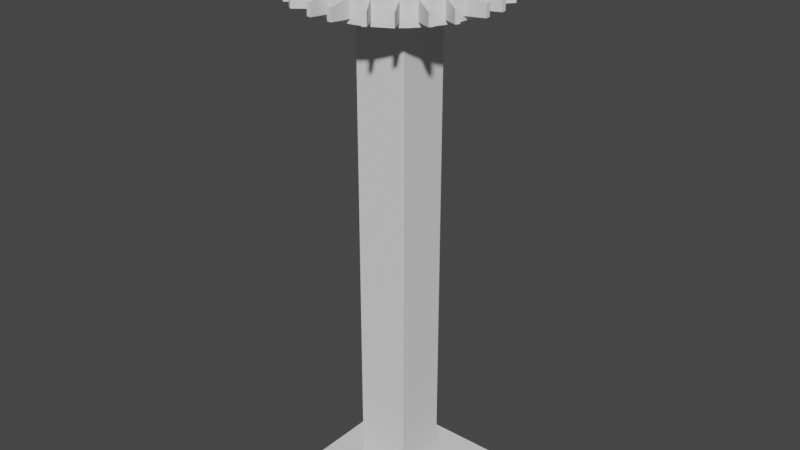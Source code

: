 # Source: dropTower.blend  (saved by Blender 2.93.20; exported with 4.5.12 LTS)
import bpy
from mathutils import Matrix  # noqa: F401  (used for matrix-valued properties, if any)

bpy.ops.wm.read_factory_settings(use_empty=True)
scene = bpy.context.scene
scene.name = 'Scene'

# ---- collections
col_collection = bpy.data.collections.new('Collection'); scene.collection.children.link(col_collection)

# ---- world
world_world = bpy.data.worlds.new('World'); scene.world = world_world
world_world.use_nodes = True; world_world.node_tree.nodes.clear()
_N = world_world.node_tree.nodes; _L = world_world.node_tree.links
n0 = _N.new('ShaderNodeOutputWorld'); n0.name = 'World Output'; n0.location = (300, 300)
n1 = _N.new('ShaderNodeBackground'); n1.name = 'Background'; n1.location = (10, 300)
n1.inputs[0].default_value = (0.05088, 0.05088, 0.05088, 1.0)
_L.new(n1.outputs[0], n0.inputs[0])
n0.is_active_output = True
world_world.color = (0.05088, 0.05088, 0.05088)
world_world.use_sun_shadow = False
world_world.sun_shadow_jitter_overblur = 0.0

# ---- meshes
me_cube_001 = bpy.data.meshes.new('Cube.001')
me_cube_001.from_pydata([(-1.641, -1.641, 0.06374), (-0.5532, -0.5532, 0.1458), (-1.641, 1.641, 0.06374), (-0.5532, 0.5532, 0.1458), (1.641, -1.641, 0.06374), (0.5532, -0.5532, 0.1458), (1.641, 1.641, 0.06374), (0.5532, 0.5532, 0.1458), (-1.641, -1.641, 0.1458), (-1.641, 1.641, 0.1458), (1.641, 1.641, 0.1458), (1.641, -1.641, 0.1458), (-0.5532, -0.5532, 11.14), (-0.5532, 0.5532, 11.14), (0.5532, 0.5532, 11.14), (0.5532, -0.5532, 11.14), (-1.181, -1.181, 11.55), (-1.181, 1.181, 11.55), (1.181, 1.181, 11.55), (1.181, -1.181, 11.55), (-1.181, -1.181, 11.96), (-1.181, 1.181, 11.96), (1.181, 1.181, 11.96), (1.181, -1.181, 11.96)], [], [(0, 8, 9, 2), (2, 9, 10, 6), (6, 10, 11, 4), (4, 11, 8, 0), (2, 6, 4, 0), (5, 7, 14, 15), (1, 3, 9, 8), (3, 7, 10, 9), (7, 5, 11, 10), (5, 1, 8, 11), (13, 12, 16, 17), (3, 1, 12, 13), (1, 5, 15, 12), (7, 3, 13, 14), (16, 19, 23, 20), (12, 15, 19, 16), (14, 13, 17, 18), (15, 14, 18, 19), (22, 21, 20, 23), (18, 17, 21, 22), (19, 18, 22, 23), (17, 16, 20, 21)])
_uv = me_cube_001.uv_layers.new(name='UVMap')
_uv.uv.foreach_set('vector', [0.375, 0.0, 0.625, 0.0, 0.625, 0.25, 0.375, 0.25, 0.375, 0.25, 0.625, 0.25, 0.625, 0.5, 0.375, 0.5, 0.375, 0.5, 0.625, 0.5, 0.625, 0.75, 0.375, 0.75, 0.375, 0.75, 0.625, 0.75, 0.625, 1.0, 0.375, 1.0, 0.125, 0.5, 0.375, 0.5, 0.375, 0.75, 0.125, 0.75, 0.7079, 0.6671, 0.7079, 0.5829, 0.7079, 0.5829, 0.7079, 0.6671, 0.7921, 0.6671, 0.7921, 0.5829, 0.875, 0.5, 0.875, 0.75, 0.7921, 0.5829, 0.7079, 0.5829, 0.625, 0.5, 0.875, 0.5, 0.7079, 0.5829, 0.7079, 0.6671, 0.625, 0.75, 0.625, 0.5, 0.7079, 0.6671, 0.7921, 0.6671, 0.875, 0.75, 0.625, 0.75, 0.7921, 0.5829, 0.7921, 0.6671, 0.7921, 0.6671, 0.7921, 0.5829, 0.7921, 0.5829, 0.7921, 0.6671, 0.7921, 0.6671, 0.7921, 0.5829, 0.7921, 0.6671, 0.7079, 0.6671, 0.7079, 0.6671, 0.7921, 0.6671, 0.7079, 0.5829, 0.7921, 0.5829, 0.7921, 0.5829, 0.7079, 0.5829, 0.7921, 0.6671, 0.7079, 0.6671, 0.7079, 0.6671, 0.7921, 0.6671, 0.7921, 0.6671, 0.7079, 0.6671, 0.7079, 0.6671, 0.7921, 0.6671, 0.7079, 0.5829, 0.7921, 0.5829, 0.7921, 0.5829, 0.7079, 0.5829, 0.7079, 0.6671, 0.7079, 0.5829, 0.7079, 0.5829, 0.7079, 0.6671, 0.7079, 0.5829, 0.7921, 0.5829, 0.7921, 0.6671, 0.7079, 0.6671, 0.7079, 0.5829, 0.7921, 0.5829, 0.7921, 0.5829, 0.7079, 0.5829, 0.7079, 0.6671, 0.7079, 0.5829, 0.7079, 0.5829, 0.7079, 0.6671, 0.7921, 0.5829, 0.7921, 0.6671, 0.7921, 0.6671, 0.7921, 0.5829])
me_cube_001.use_remesh_fix_poles = True
me_cube_001.use_remesh_preserve_attributes = False
me_cube_001.update()
me_cylinder = bpy.data.meshes.new('Cylinder')
me_cylinder.from_pydata([(7.005e-08, 1.624, -0.2943), (7.005e-08, 1.624, 0.2942), (0.3169, 1.593, -0.2943), (0.3169, 1.593, 0.2942), (0.6216, 1.501, -0.2943), (0.6216, 1.501, 0.2942), (0.9024, 1.351, -0.2943), (0.9024, 1.351, 0.2942), (1.149, 1.149, -0.2943), (1.149, 1.149, 0.2942), (1.351, 0.9024, -0.2943), (1.351, 0.9024, 0.2942), (1.501, 0.6216, -0.2943), (1.501, 0.6216, 0.2942), (1.593, 0.3169, -0.2943), (1.593, 0.3169, 0.2942), (1.624, -2.477e-08, -0.2943), (1.624, -2.477e-08, 0.2942), (1.593, -0.3169, -0.2943), (1.593, -0.3169, 0.2942), (1.501, -0.6216, -0.2943), (1.501, -0.6216, 0.2942), (1.351, -0.9024, -0.2943), (1.351, -0.9024, 0.2942), (1.149, -1.149, -0.2943), (1.149, -1.149, 0.2942), (0.9024, -1.351, -0.2943), (0.9024, -1.351, 0.2942), (0.6216, -1.501, -0.2943), (0.6216, -1.501, 0.2942), (0.3169, -1.593, -0.2943), (0.3169, -1.593, 0.2942), (-7.196e-08, -1.624, -0.2943), (-7.196e-08, -1.624, 0.2942), (-0.3169, -1.593, -0.2943), (-0.3169, -1.593, 0.2942), (-0.6216, -1.501, -0.2943), (-0.6216, -1.501, 0.2942), (-0.9024, -1.351, -0.2943), (-0.9024, -1.351, 0.2942), (-1.149, -1.149, -0.2943), (-1.149, -1.149, 0.2942), (-1.351, -0.9024, -0.2943), (-1.351, -0.9024, 0.2942), (-1.501, -0.6216, -0.2943), (-1.501, -0.6216, 0.2942), (-1.593, -0.3169, -0.2943), (-1.593, -0.3169, 0.2942), (-1.624, 6.56e-08, -0.2943), (-1.624, 6.56e-08, 0.2942), (-1.593, 0.3169, -0.2943), (-1.593, 0.3169, 0.2942), (-1.501, 0.6216, -0.2943), (-1.501, 0.6216, 0.2942), (-1.351, 0.9024, -0.2943), (-1.351, 0.9024, 0.2942), (-1.149, 1.149, -0.2943), (-1.149, 1.149, 0.2942), (-0.9024, 1.351, -0.2943), (-0.9024, 1.351, 0.2942), (-0.6216, 1.501, -0.2943), (-0.6216, 1.501, 0.2942), (-0.3169, 1.593, -0.2943), (-0.3169, 1.593, 0.2942)], [], [(0, 1, 3, 2), (2, 3, 5, 4), (4, 5, 7, 6), (6, 7, 9, 8), (8, 9, 11, 10), (10, 11, 13, 12), (12, 13, 15, 14), (14, 15, 17, 16), (16, 17, 19, 18), (18, 19, 21, 20), (20, 21, 23, 22), (22, 23, 25, 24), (24, 25, 27, 26), (26, 27, 29, 28), (28, 29, 31, 30), (30, 31, 33, 32), (32, 33, 35, 34), (34, 35, 37, 36), (36, 37, 39, 38), (38, 39, 41, 40), (40, 41, 43, 42), (42, 43, 45, 44), (44, 45, 47, 46), (46, 47, 49, 48), (48, 49, 51, 50), (50, 51, 53, 52), (52, 53, 55, 54), (54, 55, 57, 56), (56, 57, 59, 58), (58, 59, 61, 60), (3, 1, 63, 61, 59, 57, 55, 53, 51, 49, 47, 45, 43, 41, 39, 37, 35, 33, 31, 29, 27, 25, 23, 21, 19, 17, 15, 13, 11, 9, 7, 5), (60, 61, 63, 62), (62, 63, 1, 0), (0, 2, 4, 6, 8, 10, 12, 14, 16, 18, 20, 22, 24, 26, 28, 30, 32, 34, 36, 38, 40, 42, 44, 46, 48, 50, 52, 54, 56, 58, 60, 62)])
_uv = me_cylinder.uv_layers.new(name='UVMap')
_uv.uv.foreach_set('vector', [1.0, 0.5, 1.0, 1.0, 0.9688, 1.0, 0.9688, 0.5, 0.9688, 0.5, 0.9688, 1.0, 0.9375, 1.0, 0.9375, 0.5, 0.9375, 0.5, 0.9375, 1.0, 0.9062, 1.0, 0.9062, 0.5, 0.9062, 0.5, 0.9062, 1.0, 0.875, 1.0, 0.875, 0.5, 0.875, 0.5, 0.875, 1.0, 0.8438, 1.0, 0.8438, 0.5, 0.8438, 0.5, 0.8438, 1.0, 0.8125, 1.0, 0.8125, 0.5, 0.8125, 0.5, 0.8125, 1.0, 0.7812, 1.0, 0.7812, 0.5, 0.7812, 0.5, 0.7812, 1.0, 0.75, 1.0, 0.75, 0.5, 0.75, 0.5, 0.75, 1.0, 0.7188, 1.0, 0.7188, 0.5, 0.7188, 0.5, 0.7188, 1.0, 0.6875, 1.0, 0.6875, 0.5, 0.6875, 0.5, 0.6875, 1.0, 0.6562, 1.0, 0.6562, 0.5, 0.6562, 0.5, 0.6562, 1.0, 0.625, 1.0, 0.625, 0.5, 0.625, 0.5, 0.625, 1.0, 0.5938, 1.0, 0.5938, 0.5, 0.5938, 0.5, 0.5938, 1.0, 0.5625, 1.0, 0.5625, 0.5, 0.5625, 0.5, 0.5625, 1.0, 0.5312, 1.0, 0.5312, 0.5, 0.5312, 0.5, 0.5312, 1.0, 0.5, 1.0, 0.5, 0.5, 0.5, 0.5, 0.5, 1.0, 0.4688, 1.0, 0.4688, 0.5, 0.4688, 0.5, 0.4688, 1.0, 0.4375, 1.0, 0.4375, 0.5, 0.4375, 0.5, 0.4375, 1.0, 0.4062, 1.0, 0.4062, 0.5, 0.4062, 0.5, 0.4062, 1.0, 0.375, 1.0, 0.375, 0.5, 0.375, 0.5, 0.375, 1.0, 0.3438, 1.0, 0.3438, 0.5, 0.3438, 0.5, 0.3438, 1.0, 0.3125, 1.0, 0.3125, 0.5, 0.3125, 0.5, 0.3125, 1.0, 0.2812, 1.0, 0.2812, 0.5, 0.2812, 0.5, 0.2812, 1.0, 0.25, 1.0, 0.25, 0.5, 0.25, 0.5, 0.25, 1.0, 0.2188, 1.0, 0.2188, 0.5, 0.2188, 0.5, 0.2188, 1.0, 0.1875, 1.0, 0.1875, 0.5, 0.1875, 0.5, 0.1875, 1.0, 0.1562, 1.0, 0.1562, 0.5, 0.1562, 0.5, 0.1562, 1.0, 0.125, 1.0, 0.125, 0.5, 0.125, 0.5, 0.125, 1.0, 0.09375, 1.0, 0.09375, 0.5, 0.09375, 0.5, 0.09375, 1.0, 0.0625, 1.0, 0.0625, 0.5, 0.2968, 0.4854, 0.25, 0.49, 0.2032, 0.4854, 0.1582, 0.4717, 0.1167, 0.4496, 0.08029, 0.4197, 0.05045, 0.3833, 0.02827, 0.3418, 0.01461, 0.2968, 0.01, 0.25, 0.01461, 0.2032, 0.02827, 0.1582, 0.05045, 0.1167, 0.08029, 0.08029, 0.1167, 0.05045, 0.1582, 0.02827, 0.2032, 0.01461, 0.25, 0.01, 0.2968, 0.01461, 0.3418, 0.02827, 0.3833, 0.05045, 0.4197, 0.08029, 0.4496, 0.1167, 0.4717, 0.1582, 0.4854, 0.2032, 0.49, 0.25, 0.4854, 0.2968, 0.4717, 0.3418, 0.4496, 0.3833, 0.4197, 0.4197, 0.3833, 0.4496, 0.3418, 0.4717, 0.0625, 0.5, 0.0625, 1.0, 0.03125, 1.0, 0.03125, 0.5, 0.03125, 0.5, 0.03125, 1.0, 0.0, 1.0, 0.0, 0.5, 0.75, 0.49, 0.7968, 0.4854, 0.8418, 0.4717, 0.8833, 0.4496, 0.9197, 0.4197, 0.9496, 0.3833, 0.9717, 0.3418, 0.9854, 0.2968, 0.99, 0.25, 0.9854, 0.2032, 0.9717, 0.1582, 0.9496, 0.1167, 0.9197, 0.08029, 0.8833, 0.05045, 0.8418, 0.02827, 0.7968, 0.01461, 0.75, 0.01, 0.7032, 0.01461, 0.6582, 0.02827, 0.6167, 0.05045, 0.5803, 0.08029, 0.5504, 0.1167, 0.5283, 0.1582, 0.5146, 0.2032, 0.51, 0.25, 0.5146, 0.2968, 0.5283, 0.3418, 0.5504, 0.3833, 0.5803, 0.4197, 0.6167, 0.4496, 0.6582, 0.4717, 0.7032, 0.4854])
me_cylinder.use_remesh_fix_poles = True
me_cylinder.use_remesh_preserve_attributes = False
me_cylinder.update()
me_cube_002 = bpy.data.meshes.new('Cube.002')
me_cube_002.from_pydata([(0.4268, -0.271, 0.01368), (-0.3939, 0.271, 0.09575), (0.4268, -0.271, -0.2325), (0.4268, 0.271, 0.01368), (0.4268, 0.271, -0.2325), (-0.3939, 0.271, 0.01368), (-0.3939, 0.271, -0.1505), (-0.3939, -0.271, -0.1505), (-0.3939, -0.271, 0.09575), (-0.3939, -0.271, 0.01368), (0.4268, 0.271, 0.2599), (0.4268, -0.271, 0.2599), (0.363, -0.2071, 0.01368), (-0.3939, 0.1807, 0.09575), (0.3609, -0.2092, -0.2325), (0.363, 0.2071, 0.01368), (0.3609, 0.2092, -0.2325), (-0.3939, 0.1807, 0.01368), (-0.3939, 0.1807, -0.1505), (-0.3939, -0.1807, -0.1505), (-0.3939, -0.1807, 0.09575), (-0.3939, -0.1807, 0.01368), (0.3589, 0.2115, 0.2599), (0.3589, -0.2115, 0.2599)], [], [(5, 1, 10, 3), (3, 10, 11, 0), (0, 11, 8, 9), (2, 0, 9, 7), (6, 5, 3, 4), (4, 3, 0, 2), (17, 15, 22, 13), (15, 12, 23, 22), (12, 21, 20, 23), (14, 19, 21, 12), (18, 16, 15, 17), (16, 14, 12, 15), (7, 9, 21, 19), (9, 8, 20, 21), (5, 6, 18, 17), (6, 4, 16, 18), (10, 1, 13, 22), (4, 2, 14, 16), (11, 10, 22, 23), (2, 7, 19, 14), (8, 11, 23, 20), (1, 5, 17, 13)])
_uv = me_cube_002.uv_layers.new(name='UVMap')
_uv.uv.foreach_set('vector', [0.5, 0.25, 0.625, 0.25, 0.625, 0.5, 0.5, 0.5, 0.5, 0.5, 0.625, 0.5, 0.625, 0.75, 0.5, 0.75, 0.5, 0.75, 0.625, 0.75, 0.625, 1.0, 0.5, 1.0, 0.375, 0.75, 0.5, 0.75, 0.5, 1.0, 0.375, 1.0, 0.375, 0.25, 0.5, 0.25, 0.5, 0.5, 0.375, 0.5, 0.375, 0.5, 0.5, 0.5, 0.5, 0.75, 0.375, 0.75, 0.5, 0.25, 0.5, 0.5, 0.625, 0.5, 0.625, 0.25, 0.5, 0.5, 0.5, 0.75, 0.625, 0.75, 0.625, 0.5, 0.5, 0.75, 0.5, 1.0, 0.625, 1.0, 0.625, 0.75, 0.375, 0.75, 0.375, 1.0, 0.5, 1.0, 0.5, 0.75, 0.375, 0.25, 0.375, 0.5, 0.5, 0.5, 0.5, 0.25, 0.375, 0.5, 0.375, 0.75, 0.5, 0.75, 0.5, 0.5, 0.375, 1.0, 0.5, 1.0, 0.5, 1.0, 0.375, 1.0, 0.5, 1.0, 0.625, 1.0, 0.625, 1.0, 0.5, 1.0, 0.5, 0.25, 0.375, 0.25, 0.375, 0.25, 0.5, 0.25, 0.375, 0.25, 0.375, 0.5, 0.375, 0.5, 0.375, 0.25, 0.625, 0.5, 0.625, 0.25, 0.625, 0.25, 0.625, 0.5, 0.375, 0.5, 0.375, 0.75, 0.375, 0.75, 0.375, 0.5, 0.625, 0.75, 0.625, 0.5, 0.625, 0.5, 0.625, 0.75, 0.375, 0.75, 0.375, 1.0, 0.375, 1.0, 0.375, 0.75, 0.625, 1.0, 0.625, 0.75, 0.625, 0.75, 0.625, 1.0, 0.625, 0.25, 0.5, 0.25, 0.5, 0.25, 0.625, 0.25])
me_cube_002.use_remesh_fix_poles = True
me_cube_002.use_remesh_preserve_attributes = False
me_cube_002.update()
me_cube_003 = bpy.data.meshes.new('Cube.003')
me_cube_003.from_pydata([(0.5051, -0.02123, 0.01368), (0.5051, -0.02123, -0.2325), (0.2342, 0.4481, 0.01368), (-0.2056, -0.4316, 0.01368), (0.5051, -0.02123, 0.2599), (0.2342, 0.4481, 0.2599), (-0.2056, -0.4316, 0.09575), (0.4166, -0.003755, 0.2599), (0.205, 0.3626, 0.2599), (-0.2508, -0.3534, 0.09575), (0.4179, 0.002132, 0.01368), (0.4172, -0.0007372, -0.2325), (0.2108, 0.3609, 0.01368), (-0.2508, -0.3534, 0.01368), (-0.2508, -0.3534, -0.1505), (-0.2056, -0.4316, -0.1505), (0.208, 0.3617, -0.2325), (-0.4315, -0.04048, 0.01368), (-0.4315, -0.04048, -0.1505), (-0.4315, -0.04048, 0.09575), (-0.4766, 0.03771, 0.01368), (-0.4766, 0.03771, -0.1505), (-0.4766, 0.03771, 0.09575), (0.2342, 0.4481, -0.2325)], [], [(23, 2, 0, 1), (1, 0, 3, 15), (2, 5, 4, 0), (0, 4, 6, 3), (4, 5, 8, 7), (6, 4, 7, 9), (12, 10, 7, 8), (10, 13, 9, 7), (16, 11, 10, 12), (11, 14, 13, 10), (15, 3, 13, 14), (3, 6, 9, 13), (1, 15, 14, 11), (18, 16, 12, 17), (17, 12, 8, 19), (20, 21, 18, 17), (22, 20, 17, 19), (21, 20, 2, 23), (20, 22, 5, 2), (5, 22, 19, 8), (21, 23, 16, 18), (23, 1, 11, 16)])
_uv = me_cube_003.uv_layers.new(name='UVMap')
_uv.uv.foreach_set('vector', [0.375, 0.5, 0.5, 0.5, 0.5, 0.75, 0.375, 0.75, 0.375, 0.75, 0.5, 0.75, 0.5, 1.0, 0.375, 1.0, 0.5, 0.5, 0.625, 0.5, 0.625, 0.75, 0.5, 0.75, 0.5, 0.75, 0.625, 0.75, 0.625, 1.0, 0.5, 1.0, 0.625, 0.75, 0.625, 0.5, 0.625, 0.5, 0.625, 0.75, 0.625, 1.0, 0.625, 0.75, 0.625, 0.75, 0.625, 1.0, 0.5, 0.5, 0.5, 0.75, 0.625, 0.75, 0.625, 0.5, 0.5, 0.75, 0.5, 1.0, 0.625, 1.0, 0.625, 0.75, 0.375, 0.5, 0.375, 0.75, 0.5, 0.75, 0.5, 0.5, 0.375, 0.75, 0.375, 1.0, 0.5, 1.0, 0.5, 0.75, 0.375, 1.0, 0.5, 1.0, 0.5, 1.0, 0.375, 1.0, 0.5, 1.0, 0.625, 1.0, 0.625, 1.0, 0.5, 1.0, 0.375, 0.75, 0.375, 1.0, 0.375, 1.0, 0.375, 0.75, 0.375, 0.25, 0.375, 0.5, 0.5, 0.5, 0.5, 0.25, 0.5, 0.25, 0.5, 0.5, 0.625, 0.5, 0.625, 0.25, 0.5, 0.25, 0.375, 0.25, 0.375, 0.25, 0.5, 0.25, 0.625, 0.25, 0.5, 0.25, 0.5, 0.25, 0.625, 0.25, 0.375, 0.25, 0.5, 0.25, 0.5, 0.5, 0.375, 0.5, 0.5, 0.25, 0.625, 0.25, 0.625, 0.5, 0.5, 0.5, 0.625, 0.5, 0.625, 0.25, 0.625, 0.25, 0.625, 0.5, 0.375, 0.25, 0.375, 0.5, 0.375, 0.5, 0.375, 0.25, 0.375, 0.5, 0.375, 0.75, 0.375, 0.75, 0.375, 0.5])
me_cube_003.use_remesh_fix_poles = True
me_cube_003.use_remesh_preserve_attributes = False
me_cube_003.update()
me_cube_004 = bpy.data.meshes.new('Cube.004')
me_cube_004.from_pydata([(0.4481, 0.2342, 0.01368), (0.4481, 0.2342, -0.2325), (-0.02123, 0.5051, 0.01368), (0.03771, -0.4766, 0.01368), (0.4481, 0.2342, 0.2599), (-0.02123, 0.5051, 0.2599), (0.03771, -0.4766, 0.09575), (0.3626, 0.205, 0.2599), (-0.003755, 0.4166, 0.2599), (-0.04048, -0.4315, 0.09575), (0.3609, 0.2108, 0.01368), (0.3617, 0.208, -0.2325), (0.002132, 0.4179, 0.01368), (-0.04048, -0.4315, 0.01368), (-0.04048, -0.4315, -0.1505), (0.03771, -0.4766, -0.1505), (-0.0007372, 0.4172, -0.2325), (-0.3534, -0.2508, 0.01368), (-0.3534, -0.2508, -0.1505), (-0.3534, -0.2508, 0.09575), (-0.4316, -0.2056, 0.01368), (-0.4316, -0.2056, -0.1505), (-0.4316, -0.2056, 0.09575), (-0.02123, 0.5051, -0.2325)], [], [(23, 2, 0, 1), (1, 0, 3, 15), (2, 5, 4, 0), (0, 4, 6, 3), (4, 5, 8, 7), (6, 4, 7, 9), (12, 10, 7, 8), (10, 13, 9, 7), (16, 11, 10, 12), (11, 14, 13, 10), (15, 3, 13, 14), (3, 6, 9, 13), (1, 15, 14, 11), (18, 16, 12, 17), (17, 12, 8, 19), (20, 21, 18, 17), (22, 20, 17, 19), (21, 20, 2, 23), (20, 22, 5, 2), (5, 22, 19, 8), (21, 23, 16, 18), (23, 1, 11, 16)])
_uv = me_cube_004.uv_layers.new(name='UVMap')
_uv.uv.foreach_set('vector', [0.375, 0.5, 0.5, 0.5, 0.5, 0.75, 0.375, 0.75, 0.375, 0.75, 0.5, 0.75, 0.5, 1.0, 0.375, 1.0, 0.5, 0.5, 0.625, 0.5, 0.625, 0.75, 0.5, 0.75, 0.5, 0.75, 0.625, 0.75, 0.625, 1.0, 0.5, 1.0, 0.625, 0.75, 0.625, 0.5, 0.625, 0.5, 0.625, 0.75, 0.625, 1.0, 0.625, 0.75, 0.625, 0.75, 0.625, 1.0, 0.5, 0.5, 0.5, 0.75, 0.625, 0.75, 0.625, 0.5, 0.5, 0.75, 0.5, 1.0, 0.625, 1.0, 0.625, 0.75, 0.375, 0.5, 0.375, 0.75, 0.5, 0.75, 0.5, 0.5, 0.375, 0.75, 0.375, 1.0, 0.5, 1.0, 0.5, 0.75, 0.375, 1.0, 0.5, 1.0, 0.5, 1.0, 0.375, 1.0, 0.5, 1.0, 0.625, 1.0, 0.625, 1.0, 0.5, 1.0, 0.375, 0.75, 0.375, 1.0, 0.375, 1.0, 0.375, 0.75, 0.375, 0.25, 0.375, 0.5, 0.5, 0.5, 0.5, 0.25, 0.5, 0.25, 0.5, 0.5, 0.625, 0.5, 0.625, 0.25, 0.5, 0.25, 0.375, 0.25, 0.375, 0.25, 0.5, 0.25, 0.625, 0.25, 0.5, 0.25, 0.5, 0.25, 0.625, 0.25, 0.375, 0.25, 0.5, 0.25, 0.5, 0.5, 0.375, 0.5, 0.5, 0.25, 0.625, 0.25, 0.625, 0.5, 0.5, 0.5, 0.625, 0.5, 0.625, 0.25, 0.625, 0.25, 0.625, 0.5, 0.375, 0.25, 0.375, 0.5, 0.375, 0.5, 0.375, 0.25, 0.375, 0.5, 0.375, 0.75, 0.375, 0.75, 0.375, 0.5])
me_cube_004.use_remesh_fix_poles = True
me_cube_004.use_remesh_preserve_attributes = False
me_cube_004.update()
me_cube_005 = bpy.data.meshes.new('Cube.005')
me_cube_005.from_pydata([(0.271, 0.4268, 0.01368), (0.271, 0.4268, -0.2325), (-0.271, 0.4268, 0.01368), (0.271, -0.3939, 0.01368), (0.271, 0.4268, 0.2599), (-0.271, 0.4268, 0.2599), (0.271, -0.3939, 0.09575), (0.2115, 0.3589, 0.2599), (-0.2115, 0.3589, 0.2599), (0.1807, -0.3939, 0.09575), (0.2071, 0.363, 0.01368), (0.2092, 0.3609, -0.2325), (-0.2071, 0.363, 0.01368), (0.1807, -0.3939, 0.01368), (0.1807, -0.3939, -0.1505), (0.271, -0.3939, -0.1505), (-0.2092, 0.3609, -0.2325), (-0.1807, -0.3939, 0.01368), (-0.1807, -0.3939, -0.1505), (-0.1807, -0.3939, 0.09575), (-0.271, -0.3939, 0.01368), (-0.271, -0.3939, -0.1505), (-0.271, -0.3939, 0.09575), (-0.271, 0.4268, -0.2325)], [], [(23, 2, 0, 1), (1, 0, 3, 15), (2, 5, 4, 0), (0, 4, 6, 3), (4, 5, 8, 7), (6, 4, 7, 9), (12, 10, 7, 8), (10, 13, 9, 7), (16, 11, 10, 12), (11, 14, 13, 10), (15, 3, 13, 14), (3, 6, 9, 13), (1, 15, 14, 11), (18, 16, 12, 17), (17, 12, 8, 19), (20, 21, 18, 17), (22, 20, 17, 19), (21, 20, 2, 23), (20, 22, 5, 2), (5, 22, 19, 8), (21, 23, 16, 18), (23, 1, 11, 16)])
_uv = me_cube_005.uv_layers.new(name='UVMap')
_uv.uv.foreach_set('vector', [0.375, 0.5, 0.5, 0.5, 0.5, 0.75, 0.375, 0.75, 0.375, 0.75, 0.5, 0.75, 0.5, 1.0, 0.375, 1.0, 0.5, 0.5, 0.625, 0.5, 0.625, 0.75, 0.5, 0.75, 0.5, 0.75, 0.625, 0.75, 0.625, 1.0, 0.5, 1.0, 0.625, 0.75, 0.625, 0.5, 0.625, 0.5, 0.625, 0.75, 0.625, 1.0, 0.625, 0.75, 0.625, 0.75, 0.625, 1.0, 0.5, 0.5, 0.5, 0.75, 0.625, 0.75, 0.625, 0.5, 0.5, 0.75, 0.5, 1.0, 0.625, 1.0, 0.625, 0.75, 0.375, 0.5, 0.375, 0.75, 0.5, 0.75, 0.5, 0.5, 0.375, 0.75, 0.375, 1.0, 0.5, 1.0, 0.5, 0.75, 0.375, 1.0, 0.5, 1.0, 0.5, 1.0, 0.375, 1.0, 0.5, 1.0, 0.625, 1.0, 0.625, 1.0, 0.5, 1.0, 0.375, 0.75, 0.375, 1.0, 0.375, 1.0, 0.375, 0.75, 0.375, 0.25, 0.375, 0.5, 0.5, 0.5, 0.5, 0.25, 0.5, 0.25, 0.5, 0.5, 0.625, 0.5, 0.625, 0.25, 0.5, 0.25, 0.375, 0.25, 0.375, 0.25, 0.5, 0.25, 0.625, 0.25, 0.5, 0.25, 0.5, 0.25, 0.625, 0.25, 0.375, 0.25, 0.5, 0.25, 0.5, 0.5, 0.375, 0.5, 0.5, 0.25, 0.625, 0.25, 0.625, 0.5, 0.5, 0.5, 0.625, 0.5, 0.625, 0.25, 0.625, 0.25, 0.625, 0.5, 0.375, 0.25, 0.375, 0.5, 0.375, 0.5, 0.375, 0.25, 0.375, 0.5, 0.375, 0.75, 0.375, 0.75, 0.375, 0.5])
me_cube_005.use_remesh_fix_poles = True
me_cube_005.use_remesh_preserve_attributes = False
me_cube_005.update()
me_cube_006 = bpy.data.meshes.new('Cube.006')
me_cube_006.from_pydata([(0.02123, 0.5051, 0.01368), (0.02123, 0.5051, -0.2325), (-0.4481, 0.2342, 0.01368), (0.4316, -0.2056, 0.01368), (0.02123, 0.5051, 0.2599), (-0.4481, 0.2342, 0.2599), (0.4316, -0.2056, 0.09575), (0.003755, 0.4166, 0.2599), (-0.3626, 0.205, 0.2599), (0.3534, -0.2508, 0.09575), (-0.002132, 0.4179, 0.01368), (0.0007372, 0.4172, -0.2325), (-0.3609, 0.2108, 0.01368), (0.3534, -0.2508, 0.01368), (0.3534, -0.2508, -0.1505), (0.4316, -0.2056, -0.1505), (-0.3617, 0.208, -0.2325), (0.04048, -0.4315, 0.01368), (0.04048, -0.4315, -0.1505), (0.04048, -0.4315, 0.09575), (-0.03771, -0.4766, 0.01368), (-0.03771, -0.4766, -0.1505), (-0.03771, -0.4766, 0.09575), (-0.4481, 0.2342, -0.2325)], [], [(23, 2, 0, 1), (1, 0, 3, 15), (2, 5, 4, 0), (0, 4, 6, 3), (4, 5, 8, 7), (6, 4, 7, 9), (12, 10, 7, 8), (10, 13, 9, 7), (16, 11, 10, 12), (11, 14, 13, 10), (15, 3, 13, 14), (3, 6, 9, 13), (1, 15, 14, 11), (18, 16, 12, 17), (17, 12, 8, 19), (20, 21, 18, 17), (22, 20, 17, 19), (21, 20, 2, 23), (20, 22, 5, 2), (5, 22, 19, 8), (21, 23, 16, 18), (23, 1, 11, 16)])
_uv = me_cube_006.uv_layers.new(name='UVMap')
_uv.uv.foreach_set('vector', [0.375, 0.5, 0.5, 0.5, 0.5, 0.75, 0.375, 0.75, 0.375, 0.75, 0.5, 0.75, 0.5, 1.0, 0.375, 1.0, 0.5, 0.5, 0.625, 0.5, 0.625, 0.75, 0.5, 0.75, 0.5, 0.75, 0.625, 0.75, 0.625, 1.0, 0.5, 1.0, 0.625, 0.75, 0.625, 0.5, 0.625, 0.5, 0.625, 0.75, 0.625, 1.0, 0.625, 0.75, 0.625, 0.75, 0.625, 1.0, 0.5, 0.5, 0.5, 0.75, 0.625, 0.75, 0.625, 0.5, 0.5, 0.75, 0.5, 1.0, 0.625, 1.0, 0.625, 0.75, 0.375, 0.5, 0.375, 0.75, 0.5, 0.75, 0.5, 0.5, 0.375, 0.75, 0.375, 1.0, 0.5, 1.0, 0.5, 0.75, 0.375, 1.0, 0.5, 1.0, 0.5, 1.0, 0.375, 1.0, 0.5, 1.0, 0.625, 1.0, 0.625, 1.0, 0.5, 1.0, 0.375, 0.75, 0.375, 1.0, 0.375, 1.0, 0.375, 0.75, 0.375, 0.25, 0.375, 0.5, 0.5, 0.5, 0.5, 0.25, 0.5, 0.25, 0.5, 0.5, 0.625, 0.5, 0.625, 0.25, 0.5, 0.25, 0.375, 0.25, 0.375, 0.25, 0.5, 0.25, 0.625, 0.25, 0.5, 0.25, 0.5, 0.25, 0.625, 0.25, 0.375, 0.25, 0.5, 0.25, 0.5, 0.5, 0.375, 0.5, 0.5, 0.25, 0.625, 0.25, 0.625, 0.5, 0.5, 0.5, 0.625, 0.5, 0.625, 0.25, 0.625, 0.25, 0.625, 0.5, 0.375, 0.25, 0.375, 0.5, 0.375, 0.5, 0.375, 0.25, 0.375, 0.5, 0.375, 0.75, 0.375, 0.75, 0.375, 0.5])
me_cube_006.use_remesh_fix_poles = True
me_cube_006.use_remesh_preserve_attributes = False
me_cube_006.update()
me_cube_007 = bpy.data.meshes.new('Cube.007')
me_cube_007.from_pydata([(-0.2342, 0.4481, 0.01368), (-0.2342, 0.4481, -0.2325), (-0.5051, -0.02123, 0.01368), (0.4766, 0.03771, 0.01368), (-0.2342, 0.4481, 0.2599), (-0.5051, -0.02123, 0.2599), (0.4766, 0.03771, 0.09575), (-0.205, 0.3626, 0.2599), (-0.4166, -0.003755, 0.2599), (0.4315, -0.04048, 0.09575), (-0.2108, 0.3609, 0.01368), (-0.208, 0.3617, -0.2325), (-0.4179, 0.002132, 0.01368), (0.4315, -0.04048, 0.01368), (0.4315, -0.04048, -0.1505), (0.4766, 0.03771, -0.1505), (-0.4172, -0.0007371, -0.2325), (0.2508, -0.3534, 0.01368), (0.2508, -0.3534, -0.1505), (0.2508, -0.3534, 0.09575), (0.2056, -0.4316, 0.01368), (0.2056, -0.4316, -0.1505), (0.2056, -0.4316, 0.09575), (-0.5051, -0.02123, -0.2325)], [], [(23, 2, 0, 1), (1, 0, 3, 15), (2, 5, 4, 0), (0, 4, 6, 3), (4, 5, 8, 7), (6, 4, 7, 9), (12, 10, 7, 8), (10, 13, 9, 7), (16, 11, 10, 12), (11, 14, 13, 10), (15, 3, 13, 14), (3, 6, 9, 13), (1, 15, 14, 11), (18, 16, 12, 17), (17, 12, 8, 19), (20, 21, 18, 17), (22, 20, 17, 19), (21, 20, 2, 23), (20, 22, 5, 2), (5, 22, 19, 8), (21, 23, 16, 18), (23, 1, 11, 16)])
_uv = me_cube_007.uv_layers.new(name='UVMap')
_uv.uv.foreach_set('vector', [0.375, 0.5, 0.5, 0.5, 0.5, 0.75, 0.375, 0.75, 0.375, 0.75, 0.5, 0.75, 0.5, 1.0, 0.375, 1.0, 0.5, 0.5, 0.625, 0.5, 0.625, 0.75, 0.5, 0.75, 0.5, 0.75, 0.625, 0.75, 0.625, 1.0, 0.5, 1.0, 0.625, 0.75, 0.625, 0.5, 0.625, 0.5, 0.625, 0.75, 0.625, 1.0, 0.625, 0.75, 0.625, 0.75, 0.625, 1.0, 0.5, 0.5, 0.5, 0.75, 0.625, 0.75, 0.625, 0.5, 0.5, 0.75, 0.5, 1.0, 0.625, 1.0, 0.625, 0.75, 0.375, 0.5, 0.375, 0.75, 0.5, 0.75, 0.5, 0.5, 0.375, 0.75, 0.375, 1.0, 0.5, 1.0, 0.5, 0.75, 0.375, 1.0, 0.5, 1.0, 0.5, 1.0, 0.375, 1.0, 0.5, 1.0, 0.625, 1.0, 0.625, 1.0, 0.5, 1.0, 0.375, 0.75, 0.375, 1.0, 0.375, 1.0, 0.375, 0.75, 0.375, 0.25, 0.375, 0.5, 0.5, 0.5, 0.5, 0.25, 0.5, 0.25, 0.5, 0.5, 0.625, 0.5, 0.625, 0.25, 0.5, 0.25, 0.375, 0.25, 0.375, 0.25, 0.5, 0.25, 0.625, 0.25, 0.5, 0.25, 0.5, 0.25, 0.625, 0.25, 0.375, 0.25, 0.5, 0.25, 0.5, 0.5, 0.375, 0.5, 0.5, 0.25, 0.625, 0.25, 0.625, 0.5, 0.5, 0.5, 0.625, 0.5, 0.625, 0.25, 0.625, 0.25, 0.625, 0.5, 0.375, 0.25, 0.375, 0.5, 0.375, 0.5, 0.375, 0.25, 0.375, 0.5, 0.375, 0.75, 0.375, 0.75, 0.375, 0.5])
me_cube_007.use_remesh_fix_poles = True
me_cube_007.use_remesh_preserve_attributes = False
me_cube_007.update()
me_cube_008 = bpy.data.meshes.new('Cube.008')
me_cube_008.from_pydata([(-0.4268, 0.271, 0.01368), (-0.4268, 0.271, -0.2325), (-0.4268, -0.271, 0.01368), (0.3939, 0.271, 0.01368), (-0.4268, 0.271, 0.2599), (-0.4268, -0.271, 0.2599), (0.3939, 0.271, 0.09575), (-0.3589, 0.2115, 0.2599), (-0.3589, -0.2115, 0.2599), (0.3939, 0.1807, 0.09575), (-0.363, 0.2071, 0.01368), (-0.3609, 0.2092, -0.2325), (-0.363, -0.2071, 0.01368), (0.3939, 0.1807, 0.01368), (0.3939, 0.1807, -0.1505), (0.3939, 0.271, -0.1505), (-0.3609, -0.2092, -0.2325), (0.3939, -0.1807, 0.01368), (0.3939, -0.1807, -0.1505), (0.3939, -0.1807, 0.09575), (0.3939, -0.271, 0.01368), (0.3939, -0.271, -0.1505), (0.3939, -0.271, 0.09575), (-0.4268, -0.271, -0.2325)], [], [(23, 2, 0, 1), (1, 0, 3, 15), (2, 5, 4, 0), (0, 4, 6, 3), (4, 5, 8, 7), (6, 4, 7, 9), (12, 10, 7, 8), (10, 13, 9, 7), (16, 11, 10, 12), (11, 14, 13, 10), (15, 3, 13, 14), (3, 6, 9, 13), (1, 15, 14, 11), (18, 16, 12, 17), (17, 12, 8, 19), (20, 21, 18, 17), (22, 20, 17, 19), (21, 20, 2, 23), (20, 22, 5, 2), (5, 22, 19, 8), (21, 23, 16, 18), (23, 1, 11, 16)])
_uv = me_cube_008.uv_layers.new(name='UVMap')
_uv.uv.foreach_set('vector', [0.375, 0.5, 0.5, 0.5, 0.5, 0.75, 0.375, 0.75, 0.375, 0.75, 0.5, 0.75, 0.5, 1.0, 0.375, 1.0, 0.5, 0.5, 0.625, 0.5, 0.625, 0.75, 0.5, 0.75, 0.5, 0.75, 0.625, 0.75, 0.625, 1.0, 0.5, 1.0, 0.625, 0.75, 0.625, 0.5, 0.625, 0.5, 0.625, 0.75, 0.625, 1.0, 0.625, 0.75, 0.625, 0.75, 0.625, 1.0, 0.5, 0.5, 0.5, 0.75, 0.625, 0.75, 0.625, 0.5, 0.5, 0.75, 0.5, 1.0, 0.625, 1.0, 0.625, 0.75, 0.375, 0.5, 0.375, 0.75, 0.5, 0.75, 0.5, 0.5, 0.375, 0.75, 0.375, 1.0, 0.5, 1.0, 0.5, 0.75, 0.375, 1.0, 0.5, 1.0, 0.5, 1.0, 0.375, 1.0, 0.5, 1.0, 0.625, 1.0, 0.625, 1.0, 0.5, 1.0, 0.375, 0.75, 0.375, 1.0, 0.375, 1.0, 0.375, 0.75, 0.375, 0.25, 0.375, 0.5, 0.5, 0.5, 0.5, 0.25, 0.5, 0.25, 0.5, 0.5, 0.625, 0.5, 0.625, 0.25, 0.5, 0.25, 0.375, 0.25, 0.375, 0.25, 0.5, 0.25, 0.625, 0.25, 0.5, 0.25, 0.5, 0.25, 0.625, 0.25, 0.375, 0.25, 0.5, 0.25, 0.5, 0.5, 0.375, 0.5, 0.5, 0.25, 0.625, 0.25, 0.625, 0.5, 0.5, 0.5, 0.625, 0.5, 0.625, 0.25, 0.625, 0.25, 0.625, 0.5, 0.375, 0.25, 0.375, 0.5, 0.375, 0.5, 0.375, 0.25, 0.375, 0.5, 0.375, 0.75, 0.375, 0.75, 0.375, 0.5])
me_cube_008.use_remesh_fix_poles = True
me_cube_008.use_remesh_preserve_attributes = False
me_cube_008.update()
me_cube_009 = bpy.data.meshes.new('Cube.009')
me_cube_009.from_pydata([(-0.5051, 0.02123, 0.01368), (-0.5051, 0.02123, -0.2325), (-0.2342, -0.4481, 0.01368), (0.2056, 0.4316, 0.01368), (-0.5051, 0.02123, 0.2599), (-0.2342, -0.4481, 0.2599), (0.2056, 0.4316, 0.09575), (-0.4166, 0.003755, 0.2599), (-0.205, -0.3626, 0.2599), (0.2508, 0.3534, 0.09575), (-0.4179, -0.002132, 0.01368), (-0.4172, 0.0007372, -0.2325), (-0.2108, -0.3609, 0.01368), (0.2508, 0.3534, 0.01368), (0.2508, 0.3534, -0.1505), (0.2056, 0.4316, -0.1505), (-0.208, -0.3617, -0.2325), (0.4315, 0.04048, 0.01368), (0.4315, 0.04048, -0.1505), (0.4315, 0.04048, 0.09575), (0.4766, -0.03771, 0.01368), (0.4766, -0.03771, -0.1505), (0.4766, -0.03771, 0.09575), (-0.2342, -0.4481, -0.2325)], [], [(23, 2, 0, 1), (1, 0, 3, 15), (2, 5, 4, 0), (0, 4, 6, 3), (4, 5, 8, 7), (6, 4, 7, 9), (12, 10, 7, 8), (10, 13, 9, 7), (16, 11, 10, 12), (11, 14, 13, 10), (15, 3, 13, 14), (3, 6, 9, 13), (1, 15, 14, 11), (18, 16, 12, 17), (17, 12, 8, 19), (20, 21, 18, 17), (22, 20, 17, 19), (21, 20, 2, 23), (20, 22, 5, 2), (5, 22, 19, 8), (21, 23, 16, 18), (23, 1, 11, 16)])
_uv = me_cube_009.uv_layers.new(name='UVMap')
_uv.uv.foreach_set('vector', [0.375, 0.5, 0.5, 0.5, 0.5, 0.75, 0.375, 0.75, 0.375, 0.75, 0.5, 0.75, 0.5, 1.0, 0.375, 1.0, 0.5, 0.5, 0.625, 0.5, 0.625, 0.75, 0.5, 0.75, 0.5, 0.75, 0.625, 0.75, 0.625, 1.0, 0.5, 1.0, 0.625, 0.75, 0.625, 0.5, 0.625, 0.5, 0.625, 0.75, 0.625, 1.0, 0.625, 0.75, 0.625, 0.75, 0.625, 1.0, 0.5, 0.5, 0.5, 0.75, 0.625, 0.75, 0.625, 0.5, 0.5, 0.75, 0.5, 1.0, 0.625, 1.0, 0.625, 0.75, 0.375, 0.5, 0.375, 0.75, 0.5, 0.75, 0.5, 0.5, 0.375, 0.75, 0.375, 1.0, 0.5, 1.0, 0.5, 0.75, 0.375, 1.0, 0.5, 1.0, 0.5, 1.0, 0.375, 1.0, 0.5, 1.0, 0.625, 1.0, 0.625, 1.0, 0.5, 1.0, 0.375, 0.75, 0.375, 1.0, 0.375, 1.0, 0.375, 0.75, 0.375, 0.25, 0.375, 0.5, 0.5, 0.5, 0.5, 0.25, 0.5, 0.25, 0.5, 0.5, 0.625, 0.5, 0.625, 0.25, 0.5, 0.25, 0.375, 0.25, 0.375, 0.25, 0.5, 0.25, 0.625, 0.25, 0.5, 0.25, 0.5, 0.25, 0.625, 0.25, 0.375, 0.25, 0.5, 0.25, 0.5, 0.5, 0.375, 0.5, 0.5, 0.25, 0.625, 0.25, 0.625, 0.5, 0.5, 0.5, 0.625, 0.5, 0.625, 0.25, 0.625, 0.25, 0.625, 0.5, 0.375, 0.25, 0.375, 0.5, 0.375, 0.5, 0.375, 0.25, 0.375, 0.5, 0.375, 0.75, 0.375, 0.75, 0.375, 0.5])
me_cube_009.use_remesh_fix_poles = True
me_cube_009.use_remesh_preserve_attributes = False
me_cube_009.update()
me_cube_010 = bpy.data.meshes.new('Cube.010')
me_cube_010.from_pydata([(-0.4481, -0.2342, 0.01368), (-0.4481, -0.2342, -0.2325), (0.02123, -0.5051, 0.01368), (-0.03771, 0.4766, 0.01368), (-0.4481, -0.2342, 0.2599), (0.02123, -0.5051, 0.2599), (-0.03771, 0.4766, 0.09575), (-0.3626, -0.205, 0.2599), (0.003755, -0.4166, 0.2599), (0.04048, 0.4315, 0.09575), (-0.3609, -0.2108, 0.01368), (-0.3617, -0.208, -0.2325), (-0.002132, -0.4179, 0.01368), (0.04048, 0.4315, 0.01368), (0.04048, 0.4315, -0.1505), (-0.03771, 0.4766, -0.1505), (0.0007371, -0.4172, -0.2325), (0.3534, 0.2508, 0.01368), (0.3534, 0.2508, -0.1505), (0.3534, 0.2508, 0.09575), (0.4316, 0.2056, 0.01368), (0.4316, 0.2056, -0.1505), (0.4316, 0.2056, 0.09575), (0.02123, -0.5051, -0.2325)], [], [(23, 2, 0, 1), (1, 0, 3, 15), (2, 5, 4, 0), (0, 4, 6, 3), (4, 5, 8, 7), (6, 4, 7, 9), (12, 10, 7, 8), (10, 13, 9, 7), (16, 11, 10, 12), (11, 14, 13, 10), (15, 3, 13, 14), (3, 6, 9, 13), (1, 15, 14, 11), (18, 16, 12, 17), (17, 12, 8, 19), (20, 21, 18, 17), (22, 20, 17, 19), (21, 20, 2, 23), (20, 22, 5, 2), (5, 22, 19, 8), (21, 23, 16, 18), (23, 1, 11, 16)])
_uv = me_cube_010.uv_layers.new(name='UVMap')
_uv.uv.foreach_set('vector', [0.375, 0.5, 0.5, 0.5, 0.5, 0.75, 0.375, 0.75, 0.375, 0.75, 0.5, 0.75, 0.5, 1.0, 0.375, 1.0, 0.5, 0.5, 0.625, 0.5, 0.625, 0.75, 0.5, 0.75, 0.5, 0.75, 0.625, 0.75, 0.625, 1.0, 0.5, 1.0, 0.625, 0.75, 0.625, 0.5, 0.625, 0.5, 0.625, 0.75, 0.625, 1.0, 0.625, 0.75, 0.625, 0.75, 0.625, 1.0, 0.5, 0.5, 0.5, 0.75, 0.625, 0.75, 0.625, 0.5, 0.5, 0.75, 0.5, 1.0, 0.625, 1.0, 0.625, 0.75, 0.375, 0.5, 0.375, 0.75, 0.5, 0.75, 0.5, 0.5, 0.375, 0.75, 0.375, 1.0, 0.5, 1.0, 0.5, 0.75, 0.375, 1.0, 0.5, 1.0, 0.5, 1.0, 0.375, 1.0, 0.5, 1.0, 0.625, 1.0, 0.625, 1.0, 0.5, 1.0, 0.375, 0.75, 0.375, 1.0, 0.375, 1.0, 0.375, 0.75, 0.375, 0.25, 0.375, 0.5, 0.5, 0.5, 0.5, 0.25, 0.5, 0.25, 0.5, 0.5, 0.625, 0.5, 0.625, 0.25, 0.5, 0.25, 0.375, 0.25, 0.375, 0.25, 0.5, 0.25, 0.625, 0.25, 0.5, 0.25, 0.5, 0.25, 0.625, 0.25, 0.375, 0.25, 0.5, 0.25, 0.5, 0.5, 0.375, 0.5, 0.5, 0.25, 0.625, 0.25, 0.625, 0.5, 0.5, 0.5, 0.625, 0.5, 0.625, 0.25, 0.625, 0.25, 0.625, 0.5, 0.375, 0.25, 0.375, 0.5, 0.375, 0.5, 0.375, 0.25, 0.375, 0.5, 0.375, 0.75, 0.375, 0.75, 0.375, 0.5])
me_cube_010.use_remesh_fix_poles = True
me_cube_010.use_remesh_preserve_attributes = False
me_cube_010.update()
me_cube_011 = bpy.data.meshes.new('Cube.011')
me_cube_011.from_pydata([(-0.271, -0.4268, 0.01368), (-0.271, -0.4268, -0.2325), (0.271, -0.4268, 0.01368), (-0.271, 0.3939, 0.01368), (-0.271, -0.4268, 0.2599), (0.271, -0.4268, 0.2599), (-0.271, 0.3939, 0.09575), (-0.2115, -0.3589, 0.2599), (0.2115, -0.3589, 0.2599), (-0.1807, 0.3939, 0.09575), (-0.2071, -0.363, 0.01368), (-0.2092, -0.3609, -0.2325), (0.2071, -0.363, 0.01368), (-0.1807, 0.3939, 0.01368), (-0.1807, 0.3939, -0.1505), (-0.271, 0.3939, -0.1505), (0.2092, -0.3609, -0.2325), (0.1807, 0.3939, 0.01368), (0.1807, 0.3939, -0.1505), (0.1807, 0.3939, 0.09575), (0.271, 0.3939, 0.01368), (0.271, 0.3939, -0.1505), (0.271, 0.3939, 0.09575), (0.271, -0.4268, -0.2325)], [], [(23, 2, 0, 1), (1, 0, 3, 15), (2, 5, 4, 0), (0, 4, 6, 3), (4, 5, 8, 7), (6, 4, 7, 9), (12, 10, 7, 8), (10, 13, 9, 7), (16, 11, 10, 12), (11, 14, 13, 10), (15, 3, 13, 14), (3, 6, 9, 13), (1, 15, 14, 11), (18, 16, 12, 17), (17, 12, 8, 19), (20, 21, 18, 17), (22, 20, 17, 19), (21, 20, 2, 23), (20, 22, 5, 2), (5, 22, 19, 8), (21, 23, 16, 18), (23, 1, 11, 16)])
_uv = me_cube_011.uv_layers.new(name='UVMap')
_uv.uv.foreach_set('vector', [0.375, 0.5, 0.5, 0.5, 0.5, 0.75, 0.375, 0.75, 0.375, 0.75, 0.5, 0.75, 0.5, 1.0, 0.375, 1.0, 0.5, 0.5, 0.625, 0.5, 0.625, 0.75, 0.5, 0.75, 0.5, 0.75, 0.625, 0.75, 0.625, 1.0, 0.5, 1.0, 0.625, 0.75, 0.625, 0.5, 0.625, 0.5, 0.625, 0.75, 0.625, 1.0, 0.625, 0.75, 0.625, 0.75, 0.625, 1.0, 0.5, 0.5, 0.5, 0.75, 0.625, 0.75, 0.625, 0.5, 0.5, 0.75, 0.5, 1.0, 0.625, 1.0, 0.625, 0.75, 0.375, 0.5, 0.375, 0.75, 0.5, 0.75, 0.5, 0.5, 0.375, 0.75, 0.375, 1.0, 0.5, 1.0, 0.5, 0.75, 0.375, 1.0, 0.5, 1.0, 0.5, 1.0, 0.375, 1.0, 0.5, 1.0, 0.625, 1.0, 0.625, 1.0, 0.5, 1.0, 0.375, 0.75, 0.375, 1.0, 0.375, 1.0, 0.375, 0.75, 0.375, 0.25, 0.375, 0.5, 0.5, 0.5, 0.5, 0.25, 0.5, 0.25, 0.5, 0.5, 0.625, 0.5, 0.625, 0.25, 0.5, 0.25, 0.375, 0.25, 0.375, 0.25, 0.5, 0.25, 0.625, 0.25, 0.5, 0.25, 0.5, 0.25, 0.625, 0.25, 0.375, 0.25, 0.5, 0.25, 0.5, 0.5, 0.375, 0.5, 0.5, 0.25, 0.625, 0.25, 0.625, 0.5, 0.5, 0.5, 0.625, 0.5, 0.625, 0.25, 0.625, 0.25, 0.625, 0.5, 0.375, 0.25, 0.375, 0.5, 0.375, 0.5, 0.375, 0.25, 0.375, 0.5, 0.375, 0.75, 0.375, 0.75, 0.375, 0.5])
me_cube_011.use_remesh_fix_poles = True
me_cube_011.use_remesh_preserve_attributes = False
me_cube_011.update()
me_cube_012 = bpy.data.meshes.new('Cube.012')
me_cube_012.from_pydata([(-0.02123, -0.5051, 0.01368), (-0.02123, -0.5051, -0.2325), (0.4481, -0.2342, 0.01368), (-0.4316, 0.2056, 0.01368), (-0.02123, -0.5051, 0.2599), (0.4481, -0.2342, 0.2599), (-0.4316, 0.2056, 0.09575), (-0.003755, -0.4166, 0.2599), (0.3626, -0.205, 0.2599), (-0.3534, 0.2508, 0.09575), (0.002132, -0.4179, 0.01368), (-0.0007372, -0.4172, -0.2325), (0.3609, -0.2108, 0.01368), (-0.3534, 0.2508, 0.01368), (-0.3534, 0.2508, -0.1505), (-0.4316, 0.2056, -0.1505), (0.3617, -0.208, -0.2325), (-0.04048, 0.4315, 0.01368), (-0.04048, 0.4315, -0.1505), (-0.04048, 0.4315, 0.09575), (0.03771, 0.4766, 0.01368), (0.03771, 0.4766, -0.1505), (0.03771, 0.4766, 0.09575), (0.4481, -0.2342, -0.2325)], [], [(23, 2, 0, 1), (1, 0, 3, 15), (2, 5, 4, 0), (0, 4, 6, 3), (4, 5, 8, 7), (6, 4, 7, 9), (12, 10, 7, 8), (10, 13, 9, 7), (16, 11, 10, 12), (11, 14, 13, 10), (15, 3, 13, 14), (3, 6, 9, 13), (1, 15, 14, 11), (18, 16, 12, 17), (17, 12, 8, 19), (20, 21, 18, 17), (22, 20, 17, 19), (21, 20, 2, 23), (20, 22, 5, 2), (5, 22, 19, 8), (21, 23, 16, 18), (23, 1, 11, 16)])
_uv = me_cube_012.uv_layers.new(name='UVMap')
_uv.uv.foreach_set('vector', [0.375, 0.5, 0.5, 0.5, 0.5, 0.75, 0.375, 0.75, 0.375, 0.75, 0.5, 0.75, 0.5, 1.0, 0.375, 1.0, 0.5, 0.5, 0.625, 0.5, 0.625, 0.75, 0.5, 0.75, 0.5, 0.75, 0.625, 0.75, 0.625, 1.0, 0.5, 1.0, 0.625, 0.75, 0.625, 0.5, 0.625, 0.5, 0.625, 0.75, 0.625, 1.0, 0.625, 0.75, 0.625, 0.75, 0.625, 1.0, 0.5, 0.5, 0.5, 0.75, 0.625, 0.75, 0.625, 0.5, 0.5, 0.75, 0.5, 1.0, 0.625, 1.0, 0.625, 0.75, 0.375, 0.5, 0.375, 0.75, 0.5, 0.75, 0.5, 0.5, 0.375, 0.75, 0.375, 1.0, 0.5, 1.0, 0.5, 0.75, 0.375, 1.0, 0.5, 1.0, 0.5, 1.0, 0.375, 1.0, 0.5, 1.0, 0.625, 1.0, 0.625, 1.0, 0.5, 1.0, 0.375, 0.75, 0.375, 1.0, 0.375, 1.0, 0.375, 0.75, 0.375, 0.25, 0.375, 0.5, 0.5, 0.5, 0.5, 0.25, 0.5, 0.25, 0.5, 0.5, 0.625, 0.5, 0.625, 0.25, 0.5, 0.25, 0.375, 0.25, 0.375, 0.25, 0.5, 0.25, 0.625, 0.25, 0.5, 0.25, 0.5, 0.25, 0.625, 0.25, 0.375, 0.25, 0.5, 0.25, 0.5, 0.5, 0.375, 0.5, 0.5, 0.25, 0.625, 0.25, 0.625, 0.5, 0.5, 0.5, 0.625, 0.5, 0.625, 0.25, 0.625, 0.25, 0.625, 0.5, 0.375, 0.25, 0.375, 0.5, 0.375, 0.5, 0.375, 0.25, 0.375, 0.5, 0.375, 0.75, 0.375, 0.75, 0.375, 0.5])
me_cube_012.use_remesh_fix_poles = True
me_cube_012.use_remesh_preserve_attributes = False
me_cube_012.update()
me_cube_013 = bpy.data.meshes.new('Cube.013')
me_cube_013.from_pydata([(0.2342, -0.4481, 0.01368), (0.2342, -0.4481, -0.2325), (0.5051, 0.02123, 0.01368), (-0.4766, -0.03771, 0.01368), (0.2342, -0.4481, 0.2599), (0.5051, 0.02123, 0.2599), (-0.4766, -0.03771, 0.09575), (0.205, -0.3626, 0.2599), (0.4166, 0.003755, 0.2599), (-0.4315, 0.04048, 0.09575), (0.2108, -0.3609, 0.01368), (0.208, -0.3617, -0.2325), (0.4179, -0.002132, 0.01368), (-0.4315, 0.04048, 0.01368), (-0.4315, 0.04048, -0.1505), (-0.4766, -0.03771, -0.1505), (0.4172, 0.0007371, -0.2325), (-0.2508, 0.3534, 0.01368), (-0.2508, 0.3534, -0.1505), (-0.2508, 0.3534, 0.09575), (-0.2056, 0.4316, 0.01368), (-0.2056, 0.4316, -0.1505), (-0.2056, 0.4316, 0.09575), (0.5051, 0.02123, -0.2325)], [], [(23, 2, 0, 1), (1, 0, 3, 15), (2, 5, 4, 0), (0, 4, 6, 3), (4, 5, 8, 7), (6, 4, 7, 9), (12, 10, 7, 8), (10, 13, 9, 7), (16, 11, 10, 12), (11, 14, 13, 10), (15, 3, 13, 14), (3, 6, 9, 13), (1, 15, 14, 11), (18, 16, 12, 17), (17, 12, 8, 19), (20, 21, 18, 17), (22, 20, 17, 19), (21, 20, 2, 23), (20, 22, 5, 2), (5, 22, 19, 8), (21, 23, 16, 18), (23, 1, 11, 16)])
_uv = me_cube_013.uv_layers.new(name='UVMap')
_uv.uv.foreach_set('vector', [0.375, 0.5, 0.5, 0.5, 0.5, 0.75, 0.375, 0.75, 0.375, 0.75, 0.5, 0.75, 0.5, 1.0, 0.375, 1.0, 0.5, 0.5, 0.625, 0.5, 0.625, 0.75, 0.5, 0.75, 0.5, 0.75, 0.625, 0.75, 0.625, 1.0, 0.5, 1.0, 0.625, 0.75, 0.625, 0.5, 0.625, 0.5, 0.625, 0.75, 0.625, 1.0, 0.625, 0.75, 0.625, 0.75, 0.625, 1.0, 0.5, 0.5, 0.5, 0.75, 0.625, 0.75, 0.625, 0.5, 0.5, 0.75, 0.5, 1.0, 0.625, 1.0, 0.625, 0.75, 0.375, 0.5, 0.375, 0.75, 0.5, 0.75, 0.5, 0.5, 0.375, 0.75, 0.375, 1.0, 0.5, 1.0, 0.5, 0.75, 0.375, 1.0, 0.5, 1.0, 0.5, 1.0, 0.375, 1.0, 0.5, 1.0, 0.625, 1.0, 0.625, 1.0, 0.5, 1.0, 0.375, 0.75, 0.375, 1.0, 0.375, 1.0, 0.375, 0.75, 0.375, 0.25, 0.375, 0.5, 0.5, 0.5, 0.5, 0.25, 0.5, 0.25, 0.5, 0.5, 0.625, 0.5, 0.625, 0.25, 0.5, 0.25, 0.375, 0.25, 0.375, 0.25, 0.5, 0.25, 0.625, 0.25, 0.5, 0.25, 0.5, 0.25, 0.625, 0.25, 0.375, 0.25, 0.5, 0.25, 0.5, 0.5, 0.375, 0.5, 0.5, 0.25, 0.625, 0.25, 0.625, 0.5, 0.5, 0.5, 0.625, 0.5, 0.625, 0.25, 0.625, 0.25, 0.625, 0.5, 0.375, 0.25, 0.375, 0.5, 0.375, 0.5, 0.375, 0.25, 0.375, 0.5, 0.375, 0.75, 0.375, 0.75, 0.375, 0.5])
me_cube_013.use_remesh_fix_poles = True
me_cube_013.use_remesh_preserve_attributes = False
me_cube_013.update()

# ---- objects
ob_cube = bpy.data.objects.new('Cube', me_cube_001)
ob_cylinder = bpy.data.objects.new('Cylinder', me_cylinder)
ob_cube_001 = bpy.data.objects.new('Cube.001', me_cube_002)
ob_cube_002 = bpy.data.objects.new('Cube.002', me_cube_003)
ob_cube_003 = bpy.data.objects.new('Cube.003', me_cube_004)
ob_cube_004 = bpy.data.objects.new('Cube.004', me_cube_005)
ob_cube_005 = bpy.data.objects.new('Cube.005', me_cube_006)
ob_cube_006 = bpy.data.objects.new('Cube.006', me_cube_007)
ob_cube_007 = bpy.data.objects.new('Cube.007', me_cube_008)
ob_cube_008 = bpy.data.objects.new('Cube.008', me_cube_009)
ob_cube_009 = bpy.data.objects.new('Cube.009', me_cube_010)
ob_cube_010 = bpy.data.objects.new('Cube.010', me_cube_011)
ob_cube_011 = bpy.data.objects.new('Cube.011', me_cube_012)
ob_cube_012 = bpy.data.objects.new('Cube.012', me_cube_013)

# ---- transforms, parenting, visibility, modifiers, constraints
ob_cube.location = (0.0, 0.0, 0.0)
ob_cylinder.location = (-1.285e-07, -4.47e-08, 10.73)
ob_cube_001.parent = ob_cylinder
ob_cube_001.matrix_parent_inverse = Matrix(((1.0, -0.0, 0.0, 1.285e-07), (-0.0, 1.0, -0.0, 4.47e-08), (-0.0, 0.0, 1.0, -10.73), (-0.0, 0.0, -0.0, 1.0)))
ob_cube_001.location = (-1.658, -1.242e-09, 10.72)
ob_cube_002.parent = ob_cylinder
ob_cube_002.matrix_parent_inverse = Matrix(((1.0, -0.0, 0.0, 1.285e-07), (-0.0, 1.0, -0.0, 4.47e-08), (-0.0, 0.0, 1.0, -10.73), (-0.0, 0.0, -0.0, 1.0)))
ob_cube_002.location = (-1.436, -0.829, 10.72)
ob_cube_003.parent = ob_cylinder
ob_cube_003.matrix_parent_inverse = Matrix(((1.0, -0.0, 0.0, 1.285e-07), (-0.0, 1.0, -0.0, 4.47e-08), (-0.0, 0.0, 1.0, -10.73), (-0.0, 0.0, -0.0, 1.0)))
ob_cube_003.location = (-0.829, -1.436, 10.72)
ob_cube_004.parent = ob_cylinder
ob_cube_004.matrix_parent_inverse = Matrix(((1.0, -0.0, 0.0, 1.285e-07), (-0.0, 1.0, -0.0, 4.47e-08), (-0.0, 0.0, 1.0, -10.73), (-0.0, 0.0, -0.0, 1.0)))
ob_cube_004.location = (-8.196e-08, -1.658, 10.72)
ob_cube_005.parent = ob_cylinder
ob_cube_005.matrix_parent_inverse = Matrix(((1.0, -0.0, 0.0, 1.285e-07), (-0.0, 1.0, -0.0, 4.47e-08), (-0.0, 0.0, 1.0, -10.73), (-0.0, 0.0, -0.0, 1.0)))
ob_cube_005.location = (0.829, -1.436, 10.72)
ob_cube_006.parent = ob_cylinder
ob_cube_006.matrix_parent_inverse = Matrix(((1.0, -0.0, 0.0, 1.285e-07), (-0.0, 1.0, -0.0, 4.47e-08), (-0.0, 0.0, 1.0, -10.73), (-0.0, 0.0, -0.0, 1.0)))
ob_cube_006.location = (1.436, -0.829, 10.72)
ob_cube_007.parent = ob_cylinder
ob_cube_007.matrix_parent_inverse = Matrix(((1.0, -0.0, 0.0, 1.285e-07), (-0.0, 1.0, -0.0, 4.47e-08), (-0.0, 0.0, 1.0, -10.73), (-0.0, 0.0, -0.0, 1.0)))
ob_cube_007.location = (1.658, 4.967e-09, 10.72)
ob_cube_008.parent = ob_cylinder
ob_cube_008.matrix_parent_inverse = Matrix(((1.0, -0.0, 0.0, 1.285e-07), (-0.0, 1.0, -0.0, 4.47e-08), (-0.0, 0.0, 1.0, -10.73), (-0.0, 0.0, -0.0, 1.0)))
ob_cube_008.location = (1.436, 0.829, 10.72)
ob_cube_009.parent = ob_cylinder
ob_cube_009.matrix_parent_inverse = Matrix(((1.0, -0.0, 0.0, 1.285e-07), (-0.0, 1.0, -0.0, 4.47e-08), (-0.0, 0.0, 1.0, -10.73), (-0.0, 0.0, -0.0, 1.0)))
ob_cube_009.location = (0.829, 1.436, 10.72)
ob_cube_010.parent = ob_cylinder
ob_cube_010.matrix_parent_inverse = Matrix(((1.0, -0.0, 0.0, 1.285e-07), (-0.0, 1.0, -0.0, 4.47e-08), (-0.0, 0.0, 1.0, -10.73), (-0.0, 0.0, -0.0, 1.0)))
ob_cube_010.location = (-3.229e-08, 1.658, 10.72)
ob_cube_011.parent = ob_cylinder
ob_cube_011.matrix_parent_inverse = Matrix(((1.0, -0.0, 0.0, 1.285e-07), (-0.0, 1.0, -0.0, 4.47e-08), (-0.0, 0.0, 1.0, -10.73), (-0.0, 0.0, -0.0, 1.0)))
ob_cube_011.location = (-0.829, 1.436, 10.72)
ob_cube_012.parent = ob_cylinder
ob_cube_012.matrix_parent_inverse = Matrix(((1.0, -0.0, 0.0, 1.285e-07), (-0.0, 1.0, -0.0, 4.47e-08), (-0.0, 0.0, 1.0, -10.73), (-0.0, 0.0, -0.0, 1.0)))
ob_cube_012.location = (-1.436, 0.829, 10.72)

# ---- collection membership
col_collection.objects.link(ob_cube)
col_collection.objects.link(ob_cylinder)
col_collection.objects.link(ob_cube_001)
col_collection.objects.link(ob_cube_002)
col_collection.objects.link(ob_cube_003)
col_collection.objects.link(ob_cube_004)
col_collection.objects.link(ob_cube_005)
col_collection.objects.link(ob_cube_006)
col_collection.objects.link(ob_cube_007)
col_collection.objects.link(ob_cube_008)
col_collection.objects.link(ob_cube_009)
col_collection.objects.link(ob_cube_010)
col_collection.objects.link(ob_cube_011)
col_collection.objects.link(ob_cube_012)

# ---- scene / render settings (as saved in the file)
scene.frame_start = 1; scene.frame_end = 250; scene.frame_set(1)
scene.render.engine = 'BLENDER_EEVEE_NEXT'
scene.cycles.use_denoising = False
scene.cycles.samples = 128
scene.cycles.sampling_pattern = 'TABULATED_SOBOL'
scene.cycles.use_adaptive_sampling = False
scene.cycles.use_light_tree = False
scene.view_settings.view_transform = 'Filmic'
bpy.context.view_layer.update()

# ---- added for rendering (the .blend has no active camera and no usable light): camera, sun
cam_auto = bpy.data.cameras.new('AutoCamera')
cam_auto.lens = 50.0
cam_auto.sensor_width = 36.0
cam_auto.clip_end = 1000.0
ob_auto_camera = bpy.data.objects.new('AutoCamera', cam_auto)
scene.collection.objects.link(ob_auto_camera)
ob_auto_camera.location = (12.2502, -14.7002, 15.8141)
ob_auto_camera.rotation_euler = (1.09748, -7.21219e-08, 0.694738)
scene.camera = ob_auto_camera
light_auto_sun = bpy.data.lights.new('AutoSun', 'SUN')
light_auto_sun.energy = 3.0
light_auto_sun.angle = 0.0523599
ob_auto_sun = bpy.data.objects.new('AutoSun', light_auto_sun)
scene.collection.objects.link(ob_auto_sun)
ob_auto_sun.rotation_euler = (0.872665, 0.174533, 0.523599)
bpy.context.view_layer.update()
